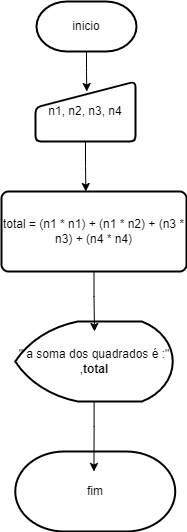

The diagram above was exported from draw.io. Its source (the exported page's mxGraphModel, read from the mxfile embedded in the PNG):
<mxGraphModel dx="794" dy="454" grid="1" gridSize="10" guides="1" tooltips="1" connect="1" arrows="1" fold="1" page="1" pageScale="1" pageWidth="827" pageHeight="1169" math="0" shadow="0">
  <root>
    <mxCell id="0" />
    <mxCell id="1" parent="0" />
    <mxCell id="M5vpatGSFoxaP6OeX4Qa-2" value="&lt;font style=&quot;vertical-align: inherit;&quot;&gt;&lt;font style=&quot;vertical-align: inherit;&quot;&gt;inicio&lt;/font&gt;&lt;/font&gt;" style="strokeWidth=2;html=1;shape=mxgraph.flowchart.terminator;whiteSpace=wrap;" parent="1" vertex="1">
      <mxGeometry x="180" y="300" width="100" height="50" as="geometry" />
    </mxCell>
    <mxCell id="M5vpatGSFoxaP6OeX4Qa-3" value="n1, n2, n3, n4" style="html=1;strokeWidth=2;shape=manualInput;whiteSpace=wrap;rounded=1;size=26;arcSize=11;" parent="1" vertex="1">
      <mxGeometry x="179" y="380" width="100" height="60" as="geometry" />
    </mxCell>
    <mxCell id="M5vpatGSFoxaP6OeX4Qa-10" value="total = (n1 * n1) + (n1 * n2) + (n3 * n3) + (n4 * n4)" style="rounded=1;whiteSpace=wrap;html=1;absoluteArcSize=1;arcSize=14;strokeWidth=2;" parent="1" vertex="1">
      <mxGeometry x="145" y="490" width="185" height="80" as="geometry" />
    </mxCell>
    <mxCell id="M5vpatGSFoxaP6OeX4Qa-13" style="edgeStyle=orthogonalEdgeStyle;rounded=0;orthogonalLoop=1;jettySize=auto;html=1;entryX=0.513;entryY=0.167;entryDx=0;entryDy=0;entryPerimeter=0;" parent="1" source="M5vpatGSFoxaP6OeX4Qa-2" target="M5vpatGSFoxaP6OeX4Qa-3" edge="1">
      <mxGeometry relative="1" as="geometry" />
    </mxCell>
    <mxCell id="M5vpatGSFoxaP6OeX4Qa-24" style="edgeStyle=orthogonalEdgeStyle;rounded=0;orthogonalLoop=1;jettySize=auto;html=1;exitX=0.5;exitY=1;exitDx=0;exitDy=0;entryX=0.456;entryY=0;entryDx=0;entryDy=0;entryPerimeter=0;" parent="1" source="M5vpatGSFoxaP6OeX4Qa-3" target="M5vpatGSFoxaP6OeX4Qa-10" edge="1">
      <mxGeometry relative="1" as="geometry" />
    </mxCell>
    <mxCell id="M5vpatGSFoxaP6OeX4Qa-25" value="&lt;font style=&quot;vertical-align: inherit;&quot;&gt;&lt;font style=&quot;vertical-align: inherit;&quot;&gt;&quot; a soma dos quadrados é :&quot; ,&lt;b&gt;total&lt;/b&gt;&lt;/font&gt;&lt;/font&gt;" style="strokeWidth=2;html=1;shape=mxgraph.flowchart.display;whiteSpace=wrap;" parent="1" vertex="1">
      <mxGeometry x="158.75" y="620" width="157.5" height="80" as="geometry" />
    </mxCell>
    <mxCell id="M5vpatGSFoxaP6OeX4Qa-27" style="edgeStyle=orthogonalEdgeStyle;rounded=0;orthogonalLoop=1;jettySize=auto;html=1;exitX=0.5;exitY=1;exitDx=0;exitDy=0;entryX=0.503;entryY=0.125;entryDx=0;entryDy=0;entryPerimeter=0;" parent="1" source="M5vpatGSFoxaP6OeX4Qa-10" target="M5vpatGSFoxaP6OeX4Qa-25" edge="1">
      <mxGeometry relative="1" as="geometry" />
    </mxCell>
    <mxCell id="M5vpatGSFoxaP6OeX4Qa-28" value="&lt;font style=&quot;vertical-align: inherit;&quot;&gt;&lt;font style=&quot;vertical-align: inherit;&quot;&gt;fim&lt;/font&gt;&lt;/font&gt;" style="strokeWidth=2;html=1;shape=mxgraph.flowchart.terminator;whiteSpace=wrap;" parent="1" vertex="1">
      <mxGeometry x="158.75" y="750" width="160" height="80" as="geometry" />
    </mxCell>
    <mxCell id="M5vpatGSFoxaP6OeX4Qa-39" style="edgeStyle=orthogonalEdgeStyle;rounded=0;orthogonalLoop=1;jettySize=auto;html=1;entryX=0.492;entryY=0.25;entryDx=0;entryDy=0;entryPerimeter=0;" parent="1" source="M5vpatGSFoxaP6OeX4Qa-25" target="M5vpatGSFoxaP6OeX4Qa-28" edge="1">
      <mxGeometry relative="1" as="geometry" />
    </mxCell>
  </root>
</mxGraphModel>